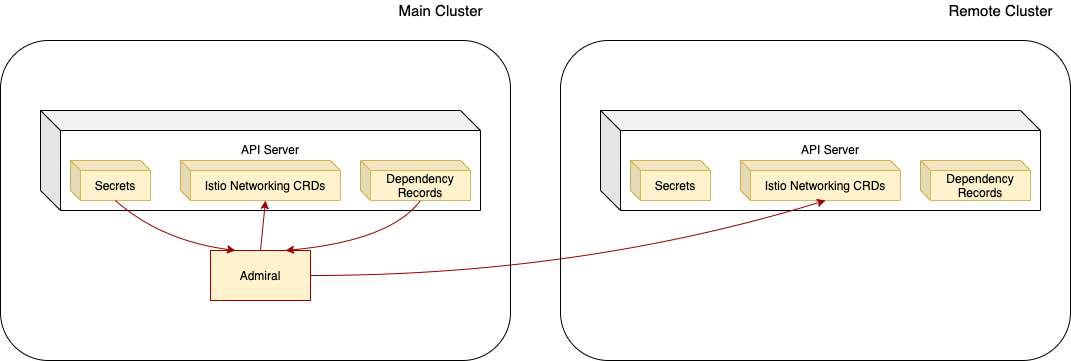

The diagram above was exported from draw.io. Its source (the exported page's mxGraphModel, read from the mxfile embedded in the PNG):
<mxGraphModel dx="972" dy="557" grid="1" gridSize="10" guides="1" tooltips="1" connect="1" arrows="1" fold="1" page="1" pageScale="1" pageWidth="2339" pageHeight="3300" math="0" shadow="0">
  <root>
    <mxCell id="0" />
    <mxCell id="1" parent="0" />
    <mxCell id="BMTQLaHN6mbgO6DI02pJ-3" value="&lt;font style=&quot;font-size: 15px&quot;&gt;&lt;br&gt;&lt;br&gt;&lt;/font&gt;&lt;br&gt;&lt;br&gt;&lt;br&gt;&lt;br&gt;&lt;br&gt;&lt;br&gt;&lt;br&gt;&lt;br&gt;&lt;br&gt;&lt;br&gt;" style="rounded=1;whiteSpace=wrap;html=1;" parent="1" vertex="1">
      <mxGeometry x="190" y="120" width="510" height="320" as="geometry" />
    </mxCell>
    <mxCell id="BMTQLaHN6mbgO6DI02pJ-4" value="API Server&lt;br&gt;&lt;br&gt;&lt;br&gt;&lt;br&gt;" style="shape=cube;whiteSpace=wrap;html=1;boundedLbl=1;backgroundOutline=1;darkOpacity=0.05;darkOpacity2=0.1;size=20;" parent="1" vertex="1">
      <mxGeometry x="230" y="190" width="440" height="100" as="geometry" />
    </mxCell>
    <mxCell id="BMTQLaHN6mbgO6DI02pJ-5" value="Secrets" style="shape=cube;whiteSpace=wrap;html=1;boundedLbl=1;backgroundOutline=1;darkOpacity=0.05;darkOpacity2=0.1;size=10;fillColor=#fff2cc;strokeColor=#d6b656;" parent="1" vertex="1">
      <mxGeometry x="260" y="240" width="80" height="40" as="geometry" />
    </mxCell>
    <mxCell id="BMTQLaHN6mbgO6DI02pJ-7" value="Istio Networking CRDs" style="shape=cube;whiteSpace=wrap;html=1;boundedLbl=1;backgroundOutline=1;darkOpacity=0.05;darkOpacity2=0.1;size=10;fillColor=#fff2cc;strokeColor=#d6b656;" parent="1" vertex="1">
      <mxGeometry x="370" y="240" width="160" height="40" as="geometry" />
    </mxCell>
    <mxCell id="BMTQLaHN6mbgO6DI02pJ-8" value="Dependency Records" style="shape=cube;whiteSpace=wrap;html=1;boundedLbl=1;backgroundOutline=1;darkOpacity=0.05;darkOpacity2=0.1;size=10;fillColor=#fff2cc;strokeColor=#d6b656;" parent="1" vertex="1">
      <mxGeometry x="550" y="240" width="110" height="40" as="geometry" />
    </mxCell>
    <mxCell id="clRaiXRdPDIlNTyaudV--1" value="Admiral" style="rounded=0;whiteSpace=wrap;html=1;fillColor=#fff2cc;strokeColor=#990000;" vertex="1" parent="1">
      <mxGeometry x="400" y="330" width="100" height="50" as="geometry" />
    </mxCell>
    <mxCell id="clRaiXRdPDIlNTyaudV--2" value="&lt;font style=&quot;font-size: 15px&quot;&gt;Main Cluster&lt;/font&gt;" style="text;html=1;align=center;verticalAlign=middle;resizable=0;points=[];autosize=1;" vertex="1" parent="1">
      <mxGeometry x="580" y="80" width="100" height="20" as="geometry" />
    </mxCell>
    <mxCell id="clRaiXRdPDIlNTyaudV--4" value="" style="endArrow=classic;html=1;exitX=0.5;exitY=0;exitDx=0;exitDy=0;entryX=0;entryY=0;entryDx=85;entryDy=40;entryPerimeter=0;fillColor=#f8cecc;strokeColor=#990000;" edge="1" parent="1" source="clRaiXRdPDIlNTyaudV--1" target="BMTQLaHN6mbgO6DI02pJ-7">
      <mxGeometry width="50" height="50" relative="1" as="geometry">
        <mxPoint x="350" y="340" as="sourcePoint" />
        <mxPoint x="400" y="290" as="targetPoint" />
      </mxGeometry>
    </mxCell>
    <mxCell id="clRaiXRdPDIlNTyaudV--6" value="" style="curved=1;endArrow=classic;html=1;strokeColor=#990000;exitX=0;exitY=0;exitDx=45;exitDy=40;exitPerimeter=0;entryX=0.25;entryY=0;entryDx=0;entryDy=0;" edge="1" parent="1" source="BMTQLaHN6mbgO6DI02pJ-5" target="clRaiXRdPDIlNTyaudV--1">
      <mxGeometry width="50" height="50" relative="1" as="geometry">
        <mxPoint x="310" y="370" as="sourcePoint" />
        <mxPoint x="360" y="320" as="targetPoint" />
        <Array as="points">
          <mxPoint x="350" y="320" />
        </Array>
      </mxGeometry>
    </mxCell>
    <mxCell id="clRaiXRdPDIlNTyaudV--7" value="" style="curved=1;endArrow=classic;html=1;strokeColor=#990000;exitX=0;exitY=0;exitDx=60;exitDy=40;exitPerimeter=0;entryX=0.75;entryY=0;entryDx=0;entryDy=0;" edge="1" parent="1" source="BMTQLaHN6mbgO6DI02pJ-8" target="clRaiXRdPDIlNTyaudV--1">
      <mxGeometry width="50" height="50" relative="1" as="geometry">
        <mxPoint x="550" y="350" as="sourcePoint" />
        <mxPoint x="600" y="300" as="targetPoint" />
        <Array as="points">
          <mxPoint x="580" y="320" />
        </Array>
      </mxGeometry>
    </mxCell>
    <mxCell id="clRaiXRdPDIlNTyaudV--8" value="&lt;font style=&quot;font-size: 15px&quot;&gt;&lt;br&gt;&lt;br&gt;&lt;/font&gt;&lt;br&gt;&lt;br&gt;&lt;br&gt;&lt;br&gt;&lt;br&gt;&lt;br&gt;&lt;br&gt;&lt;br&gt;&lt;br&gt;&lt;br&gt;" style="rounded=1;whiteSpace=wrap;html=1;" vertex="1" parent="1">
      <mxGeometry x="750" y="120" width="510" height="320" as="geometry" />
    </mxCell>
    <mxCell id="clRaiXRdPDIlNTyaudV--9" value="API Server&lt;br&gt;&lt;br&gt;&lt;br&gt;&lt;br&gt;" style="shape=cube;whiteSpace=wrap;html=1;boundedLbl=1;backgroundOutline=1;darkOpacity=0.05;darkOpacity2=0.1;size=20;" vertex="1" parent="1">
      <mxGeometry x="790" y="190" width="440" height="100" as="geometry" />
    </mxCell>
    <mxCell id="clRaiXRdPDIlNTyaudV--10" value="Secrets" style="shape=cube;whiteSpace=wrap;html=1;boundedLbl=1;backgroundOutline=1;darkOpacity=0.05;darkOpacity2=0.1;size=10;fillColor=#fff2cc;strokeColor=#d6b656;" vertex="1" parent="1">
      <mxGeometry x="820" y="240" width="80" height="40" as="geometry" />
    </mxCell>
    <mxCell id="clRaiXRdPDIlNTyaudV--11" value="Istio Networking CRDs" style="shape=cube;whiteSpace=wrap;html=1;boundedLbl=1;backgroundOutline=1;darkOpacity=0.05;darkOpacity2=0.1;size=10;fillColor=#fff2cc;strokeColor=#d6b656;" vertex="1" parent="1">
      <mxGeometry x="930" y="240" width="160" height="40" as="geometry" />
    </mxCell>
    <mxCell id="clRaiXRdPDIlNTyaudV--12" value="Dependency Records" style="shape=cube;whiteSpace=wrap;html=1;boundedLbl=1;backgroundOutline=1;darkOpacity=0.05;darkOpacity2=0.1;size=10;fillColor=#fff2cc;strokeColor=#d6b656;" vertex="1" parent="1">
      <mxGeometry x="1110" y="240" width="110" height="40" as="geometry" />
    </mxCell>
    <mxCell id="clRaiXRdPDIlNTyaudV--14" value="&lt;font style=&quot;font-size: 15px&quot;&gt;Remote Cluster&lt;/font&gt;" style="text;html=1;align=center;verticalAlign=middle;resizable=0;points=[];autosize=1;" vertex="1" parent="1">
      <mxGeometry x="1130" y="80" width="120" height="20" as="geometry" />
    </mxCell>
    <mxCell id="clRaiXRdPDIlNTyaudV--19" value="" style="curved=1;endArrow=classic;html=1;strokeColor=#990000;exitX=1;exitY=0.5;exitDx=0;exitDy=0;entryX=0;entryY=0;entryDx=85;entryDy=40;entryPerimeter=0;" edge="1" parent="1" source="clRaiXRdPDIlNTyaudV--1" target="clRaiXRdPDIlNTyaudV--11">
      <mxGeometry width="50" height="50" relative="1" as="geometry">
        <mxPoint x="770" y="390" as="sourcePoint" />
        <mxPoint x="820" y="340" as="targetPoint" />
        <Array as="points">
          <mxPoint x="770" y="355" />
        </Array>
      </mxGeometry>
    </mxCell>
  </root>
</mxGraphModel>